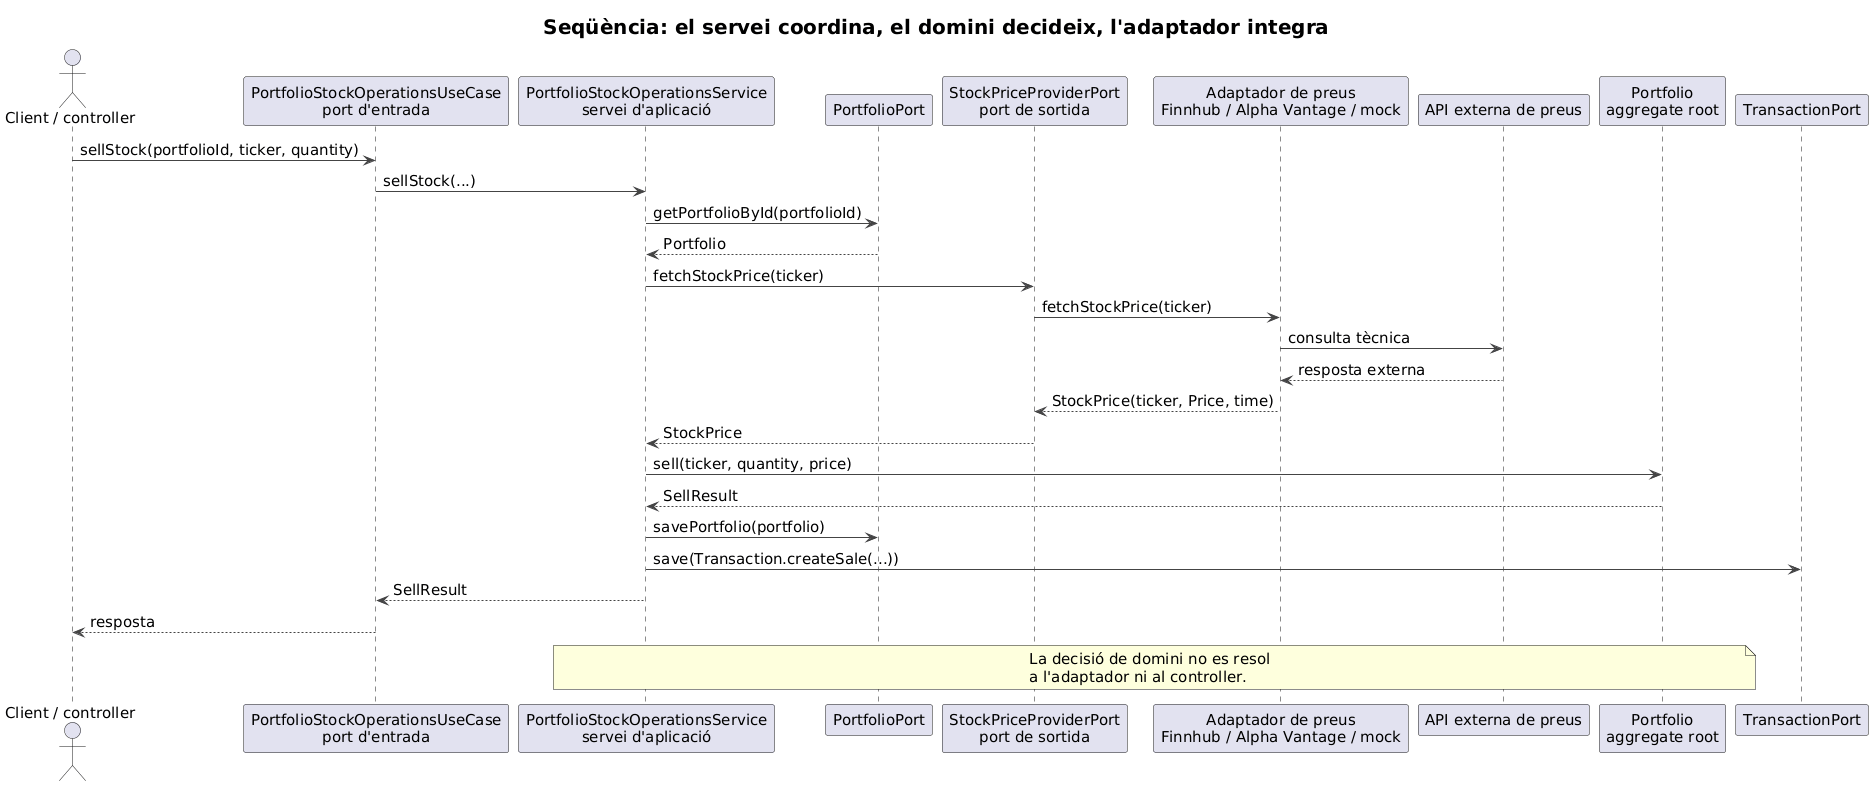

The diagram above was rendered by PlantUML. Its source (embedded in the PNG):
@startuml
title Seqüència: el servei coordina, el domini decideix, l'adaptador integra

skinparam backgroundColor #FFFFFF
skinparam shadowing false
skinparam defaultFontName Arial
skinparam defaultFontSize 15
skinparam titleFontSize 20
skinparam ArrowColor #444444

actor "Client / controller" as Client
participant "PortfolioStockOperationsUseCase\nport d'entrada" as InPort
participant "PortfolioStockOperationsService\nservei d'aplicació" as Service
participant "PortfolioPort" as PortfolioPort
participant "StockPriceProviderPort\nport de sortida" as PricePort
participant "Adaptador de preus\nFinnhub / Alpha Vantage / mock" as Adapter
participant "API externa de preus" as ExternalApi
participant "Portfolio\naggregate root" as Portfolio
participant "TransactionPort" as TransactionPort

Client -> InPort : sellStock(portfolioId, ticker, quantity)
InPort -> Service : sellStock(...)
Service -> PortfolioPort : getPortfolioById(portfolioId)
PortfolioPort --> Service : Portfolio
Service -> PricePort : fetchStockPrice(ticker)
PricePort -> Adapter : fetchStockPrice(ticker)
Adapter -> ExternalApi : consulta tècnica
ExternalApi --> Adapter : resposta externa
Adapter --> PricePort : StockPrice(ticker, Price, time)
PricePort --> Service : StockPrice
Service -> Portfolio : sell(ticker, quantity, price)
Portfolio --> Service : SellResult
Service -> PortfolioPort : savePortfolio(portfolio)
Service -> TransactionPort : save(Transaction.createSale(...))
Service --> InPort : SellResult
InPort --> Client : resposta

note over Service,Portfolio
  La decisió de domini no es resol
  a l'adaptador ni al controller.
end note
@enduml